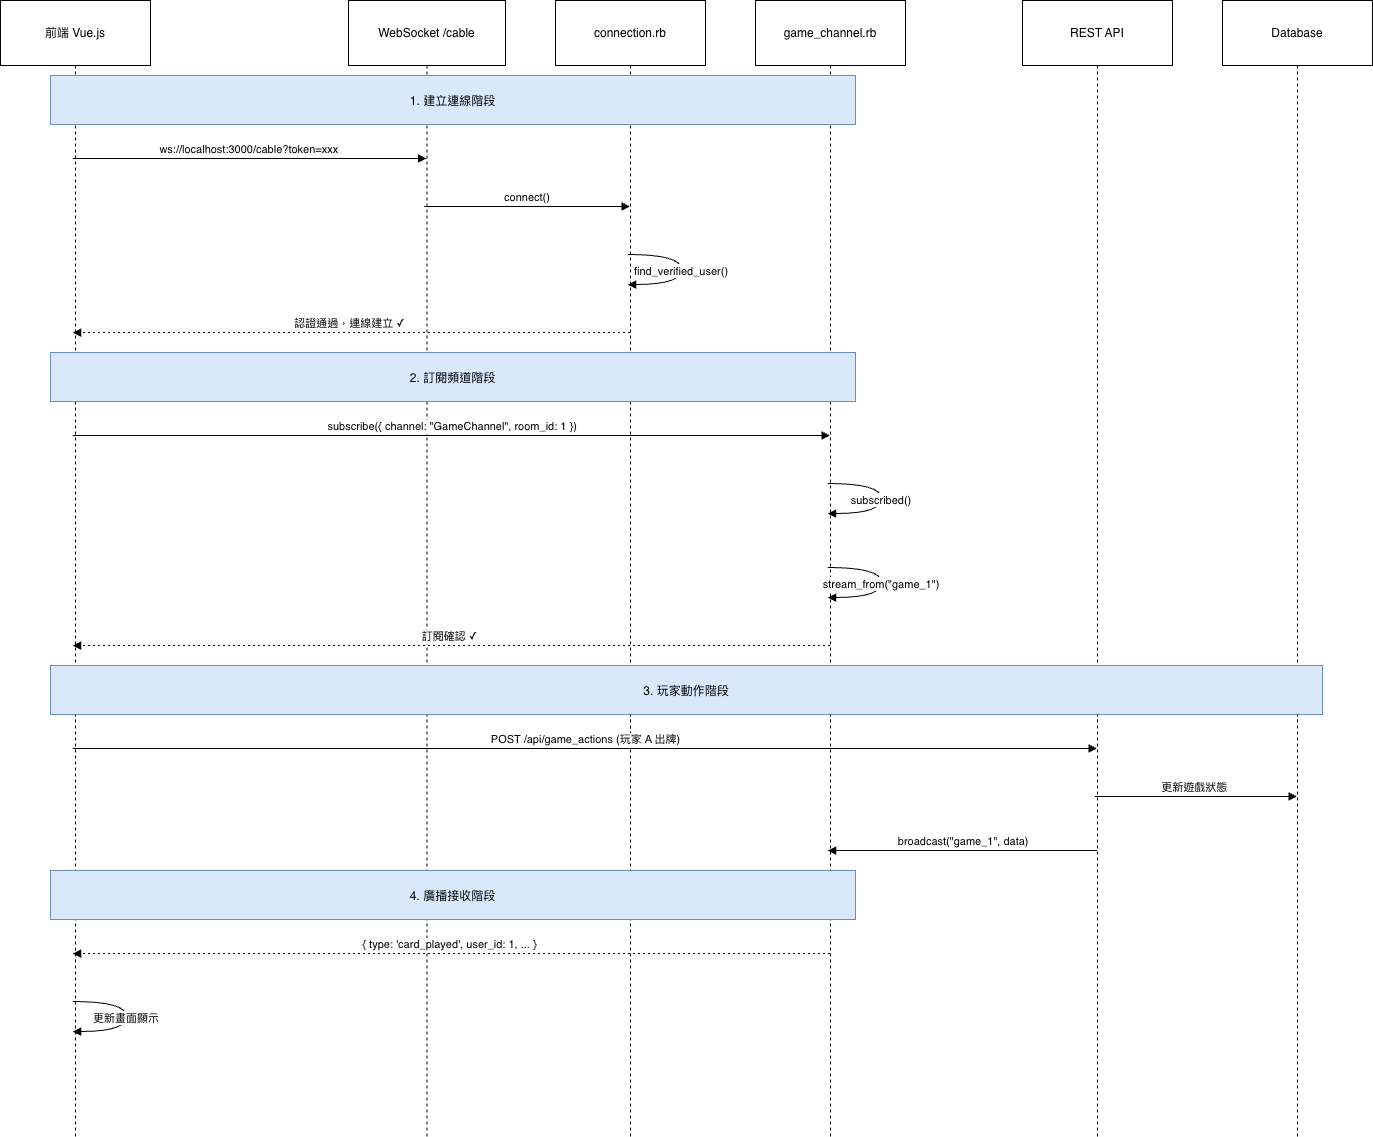

The diagram above was exported from draw.io. Its source (the exported page's mxGraphModel, read from the mxfile embedded in the PNG):
<mxGraphModel dx="2620" dy="1840" grid="1" gridSize="10" guides="1" tooltips="1" connect="1" arrows="1" fold="1" page="1" pageScale="1" pageWidth="827" pageHeight="1169" math="0" shadow="0">
  <root>
    <mxCell id="0" />
    <mxCell id="1" parent="0" />
    <mxCell id="2" parent="1" style="shape=umlLifeline;perimeter=lifelinePerimeter;whiteSpace=wrap;container=1;dropTarget=0;collapsible=0;recursiveResize=0;outlineConnect=0;portConstraint=eastwest;newEdgeStyle={&quot;edgeStyle&quot;:&quot;elbowEdgeStyle&quot;,&quot;elbow&quot;:&quot;vertical&quot;,&quot;curved&quot;:0,&quot;rounded&quot;:0};size=65;" value="前端 Vue.js" vertex="1">
      <mxGeometry height="1136" width="150" x="1016" y="7700" as="geometry" />
    </mxCell>
    <mxCell id="3" parent="1" style="shape=umlLifeline;perimeter=lifelinePerimeter;whiteSpace=wrap;container=1;dropTarget=0;collapsible=0;recursiveResize=0;outlineConnect=0;portConstraint=eastwest;newEdgeStyle={&quot;edgeStyle&quot;:&quot;elbowEdgeStyle&quot;,&quot;elbow&quot;:&quot;vertical&quot;,&quot;curved&quot;:0,&quot;rounded&quot;:0};size=65;" value="WebSocket /cable" vertex="1">
      <mxGeometry height="1136" width="157" x="1364" y="7700" as="geometry" />
    </mxCell>
    <mxCell id="4" parent="1" style="shape=umlLifeline;perimeter=lifelinePerimeter;whiteSpace=wrap;container=1;dropTarget=0;collapsible=0;recursiveResize=0;outlineConnect=0;portConstraint=eastwest;newEdgeStyle={&quot;edgeStyle&quot;:&quot;elbowEdgeStyle&quot;,&quot;elbow&quot;:&quot;vertical&quot;,&quot;curved&quot;:0,&quot;rounded&quot;:0};size=65;" value="connection.rb" vertex="1">
      <mxGeometry height="1136" width="150" x="1571" y="7700" as="geometry" />
    </mxCell>
    <mxCell id="5" parent="1" style="shape=umlLifeline;perimeter=lifelinePerimeter;whiteSpace=wrap;container=1;dropTarget=0;collapsible=0;recursiveResize=0;outlineConnect=0;portConstraint=eastwest;newEdgeStyle={&quot;edgeStyle&quot;:&quot;elbowEdgeStyle&quot;,&quot;elbow&quot;:&quot;vertical&quot;,&quot;curved&quot;:0,&quot;rounded&quot;:0};size=65;" value="game_channel.rb" vertex="1">
      <mxGeometry height="1136" width="150" x="1771" y="7700" as="geometry" />
    </mxCell>
    <mxCell id="6" parent="1" style="shape=umlLifeline;perimeter=lifelinePerimeter;whiteSpace=wrap;container=1;dropTarget=0;collapsible=0;recursiveResize=0;outlineConnect=0;portConstraint=eastwest;newEdgeStyle={&quot;edgeStyle&quot;:&quot;elbowEdgeStyle&quot;,&quot;elbow&quot;:&quot;vertical&quot;,&quot;curved&quot;:0,&quot;rounded&quot;:0};size=65;" value="REST API" vertex="1">
      <mxGeometry height="1136" width="150" x="2038" y="7700" as="geometry" />
    </mxCell>
    <mxCell id="7" parent="1" style="shape=umlLifeline;perimeter=lifelinePerimeter;whiteSpace=wrap;container=1;dropTarget=0;collapsible=0;recursiveResize=0;outlineConnect=0;portConstraint=eastwest;newEdgeStyle={&quot;edgeStyle&quot;:&quot;elbowEdgeStyle&quot;,&quot;elbow&quot;:&quot;vertical&quot;,&quot;curved&quot;:0,&quot;rounded&quot;:0};size=65;" value="Database" vertex="1">
      <mxGeometry height="1136" width="150" x="2238" y="7700" as="geometry" />
    </mxCell>
    <mxCell id="8" edge="1" parent="1" source="2" style="verticalAlign=bottom;edgeStyle=elbowEdgeStyle;elbow=vertical;curved=0;rounded=0;endArrow=block;" target="3" value="ws://localhost:3000/cable?token=xxx">
      <mxGeometry relative="1" as="geometry">
        <Array as="points">
          <mxPoint x="1275" y="7858" />
        </Array>
      </mxGeometry>
    </mxCell>
    <mxCell id="9" edge="1" parent="1" source="3" style="verticalAlign=bottom;edgeStyle=elbowEdgeStyle;elbow=vertical;curved=0;rounded=0;endArrow=block;" target="4" value="connect()">
      <mxGeometry relative="1" as="geometry">
        <Array as="points">
          <mxPoint x="1552" y="7906" />
        </Array>
      </mxGeometry>
    </mxCell>
    <mxCell id="10" edge="1" parent="1" source="4" style="curved=1;endArrow=block;rounded=0;" target="4" value="find_verified_user()">
      <mxGeometry relative="1" as="geometry">
        <Array as="points">
          <mxPoint x="1697" y="7954" />
          <mxPoint x="1697" y="7984" />
        </Array>
      </mxGeometry>
    </mxCell>
    <mxCell id="11" edge="1" parent="1" source="4" style="verticalAlign=bottom;edgeStyle=elbowEdgeStyle;elbow=vertical;curved=0;rounded=0;dashed=1;dashPattern=2 3;endArrow=block;" target="2" value="認證通過，連線建立 ✓">
      <mxGeometry relative="1" as="geometry">
        <Array as="points">
          <mxPoint x="1380" y="8032" />
        </Array>
      </mxGeometry>
    </mxCell>
    <mxCell id="12" edge="1" parent="1" source="2" style="verticalAlign=bottom;edgeStyle=elbowEdgeStyle;elbow=vertical;curved=0;rounded=0;endArrow=block;" target="5" value="subscribe({ channel: &quot;GameChannel&quot;, room_id: 1 })">
      <mxGeometry relative="1" as="geometry">
        <Array as="points">
          <mxPoint x="1477" y="8135" />
        </Array>
      </mxGeometry>
    </mxCell>
    <mxCell id="13" edge="1" parent="1" source="5" style="curved=1;endArrow=block;rounded=0;" target="5" value="subscribed()">
      <mxGeometry relative="1" as="geometry">
        <Array as="points">
          <mxPoint x="1897" y="8183" />
          <mxPoint x="1897" y="8213" />
        </Array>
      </mxGeometry>
    </mxCell>
    <mxCell id="14" edge="1" parent="1" source="5" style="curved=1;endArrow=block;rounded=0;" target="5" value="stream_from(&quot;game_1&quot;)">
      <mxGeometry relative="1" as="geometry">
        <Array as="points">
          <mxPoint x="1897" y="8267" />
          <mxPoint x="1897" y="8297" />
        </Array>
      </mxGeometry>
    </mxCell>
    <mxCell id="15" edge="1" parent="1" source="5" style="verticalAlign=bottom;edgeStyle=elbowEdgeStyle;elbow=vertical;curved=0;rounded=0;dashed=1;dashPattern=2 3;endArrow=block;" target="2" value="訂閱確認 ✓">
      <mxGeometry relative="1" as="geometry">
        <Array as="points">
          <mxPoint x="1480" y="8345" />
        </Array>
      </mxGeometry>
    </mxCell>
    <mxCell id="16" edge="1" parent="1" source="2" style="verticalAlign=bottom;edgeStyle=elbowEdgeStyle;elbow=vertical;curved=0;rounded=0;endArrow=block;" target="6" value="POST /api/game_actions (玩家 A 出牌)">
      <mxGeometry relative="1" as="geometry">
        <Array as="points">
          <mxPoint x="1610" y="8448" />
        </Array>
      </mxGeometry>
    </mxCell>
    <mxCell id="17" edge="1" parent="1" source="6" style="verticalAlign=bottom;edgeStyle=elbowEdgeStyle;elbow=vertical;curved=0;rounded=0;endArrow=block;" target="7" value="更新遊戲狀態">
      <mxGeometry relative="1" as="geometry">
        <Array as="points">
          <mxPoint x="2221" y="8496" />
        </Array>
      </mxGeometry>
    </mxCell>
    <mxCell id="18" edge="1" parent="1" source="6" style="verticalAlign=bottom;edgeStyle=elbowEdgeStyle;elbow=vertical;curved=0;rounded=0;endArrow=block;" target="5" value="broadcast(&quot;game_1&quot;, data)">
      <mxGeometry relative="1" as="geometry">
        <Array as="points">
          <mxPoint x="1991" y="8550" />
        </Array>
      </mxGeometry>
    </mxCell>
    <mxCell id="19" edge="1" parent="1" source="5" style="verticalAlign=bottom;edgeStyle=elbowEdgeStyle;elbow=vertical;curved=0;rounded=0;dashed=1;dashPattern=2 3;endArrow=block;" target="2" value="{ type: 'card_played', user_id: 1, ... }">
      <mxGeometry relative="1" as="geometry">
        <Array as="points">
          <mxPoint x="1480" y="8653" />
        </Array>
      </mxGeometry>
    </mxCell>
    <mxCell id="20" edge="1" parent="1" source="2" style="curved=1;endArrow=block;rounded=0;" target="2" value="更新畫面顯示">
      <mxGeometry relative="1" as="geometry">
        <Array as="points">
          <mxPoint x="1142" y="8701" />
          <mxPoint x="1142" y="8731" />
        </Array>
      </mxGeometry>
    </mxCell>
    <mxCell id="21" parent="1" style="fillColor=#dae8fc;strokeColor=#6c8ebf;" value="1. 建立連線階段" vertex="1">
      <mxGeometry height="49" width="805" x="1066" y="7775" as="geometry" />
    </mxCell>
    <mxCell id="22" parent="1" style="fillColor=#dae8fc;strokeColor=#6c8ebf;" value="2. 訂閱頻道階段" vertex="1">
      <mxGeometry height="49" width="805" x="1066" y="8052" as="geometry" />
    </mxCell>
    <mxCell id="23" parent="1" style="fillColor=#dae8fc;strokeColor=#6c8ebf;" value="3. 玩家動作階段" vertex="1">
      <mxGeometry height="49" width="1272" x="1066" y="8365" as="geometry" />
    </mxCell>
    <mxCell id="24" parent="1" style="fillColor=#dae8fc;strokeColor=#6c8ebf;" value="4. 廣播接收階段" vertex="1">
      <mxGeometry height="49" width="805" x="1066" y="8570" as="geometry" />
    </mxCell>
  </root>
</mxGraphModel>